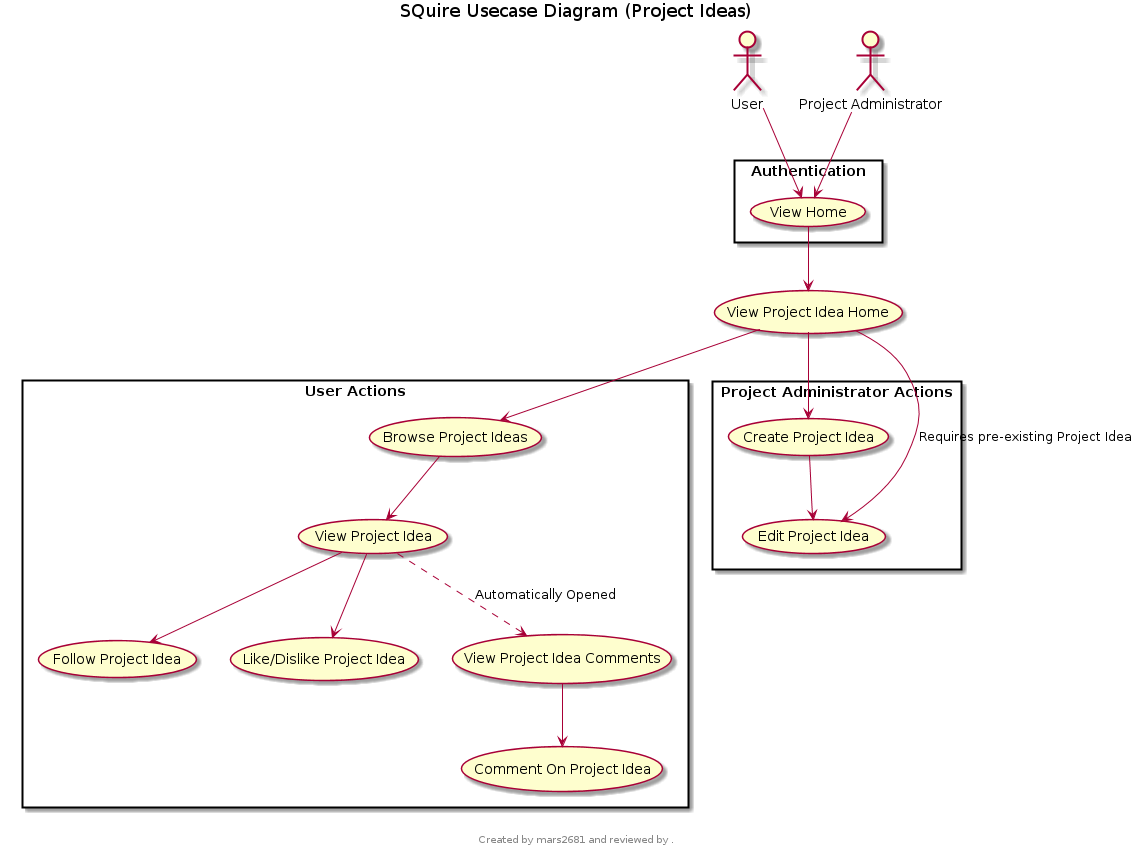

The diagram above was rendered by PlantUML. Its source (embedded in the PNG):
@startuml
title SQuire Usecase Diagram (Project Ideas)
footer 
Created by mars2681 and reviewed by .
endfooter

:User: as U
:Project Administrator: as PA


rectangle "User Actions"{
(Browse Project Ideas) --> (View Project Idea)
(View Project Idea) --> (Follow Project Idea)
(View Project Idea) --> (Like/Dislike Project Idea)
(View Project Idea) ..> (View Project Idea Comments) : Automatically Opened
(View Project Idea Comments) --> (Comment On Project Idea)
}


rectangle "Authentication" {
    U --> (View Home) 
    PA --> (View Home) 
    
}
(View Home) --> (View Project Idea Home)

rectangle "Project Administrator Actions"{
(Create Project Idea) --> (Edit Project Idea)

}

(View Project Idea Home) --> (Create Project Idea)
(View Project Idea Home) --> (Edit Project Idea) :Requires pre-existing Project Idea
(View Project Idea Home) --> (Browse Project Ideas)

@enduml